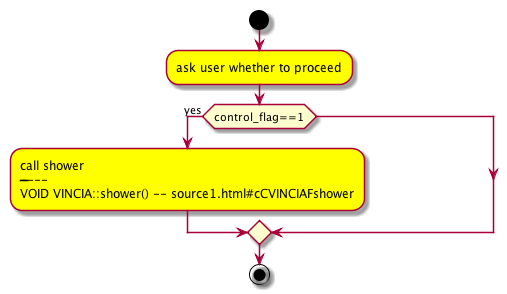

The diagram above was rendered by PlantUML. Its source (embedded in the PNG):
@startuml

start
:#yellow:ask user whether to proceed;

if (control_flag==1) then(yes)
   :#yellow:call shower\n--------\nVOID VINCIA::shower() -- [[source1.html#cCVINCIAFshower]]\n;
else
endif


stop

@enduml